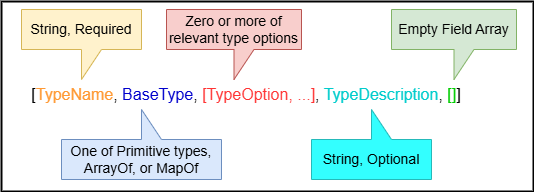

The diagram above was exported from draw.io. Its source (the exported page's mxGraphModel, read from the mxfile embedded in the PNG):
<mxGraphModel dx="1420" dy="732" grid="1" gridSize="10" guides="1" tooltips="1" connect="1" arrows="1" fold="1" page="1" pageScale="1" pageWidth="1100" pageHeight="850" background="#ffffff" math="0" shadow="0">
  <root>
    <mxCell id="0" />
    <mxCell id="1" parent="0" />
    <mxCell id="-IBubGIdKkWGG4ulXNYw-1" value="" style="rounded=0;whiteSpace=wrap;html=1;fontSize=16;fontColor=#00CC00;fillColor=none;strokeWidth=2;" parent="1" vertex="1">
      <mxGeometry x="8" y="10" width="532" height="190" as="geometry" />
    </mxCell>
    <mxCell id="6_gPs-4qaYbpuIB2FKow-2" value="[&lt;font color=&quot;#ff9933&quot; style=&quot;font-size: 16px;&quot;&gt;TypeName&lt;/font&gt;, &lt;font color=&quot;#0000cc&quot; style=&quot;font-size: 16px;&quot;&gt;BaseType&lt;/font&gt;, &lt;font color=&quot;#ff3333&quot; style=&quot;font-size: 16px;&quot;&gt;[TypeOption, ...]&lt;/font&gt;, &lt;font color=&quot;#00cccc&quot; style=&quot;font-size: 16px;&quot;&gt;TypeDescription&lt;/font&gt;, &lt;font color=&quot;#00cc00&quot; style=&quot;font-size: 16px;&quot;&gt;[]&lt;/font&gt;]" style="text;html=1;strokeColor=none;fillColor=none;align=center;verticalAlign=middle;whiteSpace=wrap;rounded=0;fontSize=16;" parent="1" vertex="1">
      <mxGeometry x="18" y="88" width="470" height="30" as="geometry" />
    </mxCell>
    <mxCell id="6_gPs-4qaYbpuIB2FKow-3" value="String, Required" style="shape=callout;whiteSpace=wrap;html=1;perimeter=calloutPerimeter;fontSize=14;fillColor=#fff2cc;strokeColor=#d6b656;" parent="1" vertex="1">
      <mxGeometry x="28" y="18" width="120" height="70" as="geometry" />
    </mxCell>
    <mxCell id="6_gPs-4qaYbpuIB2FKow-4" value="One of Primitive types, ArrayOf, or MapOf" style="shape=callout;whiteSpace=wrap;html=1;perimeter=calloutPerimeter;fontSize=14;fillColor=#dae8fc;strokeColor=#6c8ebf;position2=0.5;flipV=1;" parent="1" vertex="1">
      <mxGeometry x="68" y="118" width="160" height="70" as="geometry" />
    </mxCell>
    <mxCell id="6_gPs-4qaYbpuIB2FKow-5" value="Zero or more of relevant type options" style="shape=callout;whiteSpace=wrap;html=1;perimeter=calloutPerimeter;fontSize=14;fillColor=#f8cecc;strokeColor=#b85450;" parent="1" vertex="1">
      <mxGeometry x="173" y="18" width="135" height="70" as="geometry" />
    </mxCell>
    <mxCell id="6_gPs-4qaYbpuIB2FKow-6" value="String, Optional" style="shape=callout;whiteSpace=wrap;html=1;perimeter=calloutPerimeter;fontSize=14;fillColor=#33FFFF;strokeColor=#25BABA;flipV=1;" parent="1" vertex="1">
      <mxGeometry x="318" y="118" width="120" height="70" as="geometry" />
    </mxCell>
    <mxCell id="6_gPs-4qaYbpuIB2FKow-7" value="Empty Field Array" style="shape=callout;whiteSpace=wrap;html=1;perimeter=calloutPerimeter;fontSize=14;fillColor=#d5e8d4;strokeColor=#82b366;" parent="1" vertex="1">
      <mxGeometry x="398" y="18" width="125" height="70" as="geometry" />
    </mxCell>
  </root>
</mxGraphModel>